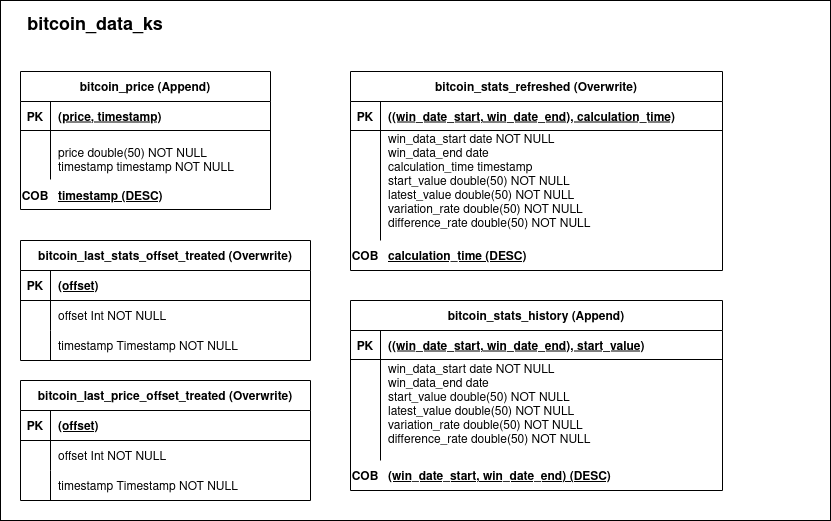

The diagram above was exported from draw.io. Its source (the exported page's mxGraphModel, read from the mxfile embedded in the PNG):
<mxGraphModel dx="1434" dy="795" grid="1" gridSize="10" guides="1" tooltips="1" connect="1" arrows="1" fold="1" page="1" pageScale="1" pageWidth="850" pageHeight="1100" background="none" math="0" shadow="0" extFonts="Permanent Marker^https://fonts.googleapis.com/css?family=Permanent+Marker">
  <root>
    <mxCell id="0" />
    <mxCell id="1" parent="0" />
    <mxCell id="Z-qgNn72M0vHFDv110dq-1" value="" style="whiteSpace=wrap;html=1;" vertex="1" parent="1">
      <mxGeometry x="90" y="90" width="830" height="520" as="geometry" />
    </mxCell>
    <mxCell id="C-vyLk0tnHw3VtMMgP7b-23" value="bitcoin_price (Append)" style="shape=table;startSize=30;container=1;collapsible=1;childLayout=tableLayout;fixedRows=1;rowLines=0;fontStyle=1;align=center;resizeLast=1;" parent="1" vertex="1">
      <mxGeometry x="110" y="161" width="250" height="138" as="geometry" />
    </mxCell>
    <mxCell id="C-vyLk0tnHw3VtMMgP7b-24" value="" style="shape=partialRectangle;collapsible=0;dropTarget=0;pointerEvents=0;fillColor=none;points=[[0,0.5],[1,0.5]];portConstraint=eastwest;top=0;left=0;right=0;bottom=1;" parent="C-vyLk0tnHw3VtMMgP7b-23" vertex="1">
      <mxGeometry y="30" width="250" height="29" as="geometry" />
    </mxCell>
    <mxCell id="C-vyLk0tnHw3VtMMgP7b-25" value="PK" style="shape=partialRectangle;overflow=hidden;connectable=0;fillColor=none;top=0;left=0;bottom=0;right=0;fontStyle=1;" parent="C-vyLk0tnHw3VtMMgP7b-24" vertex="1">
      <mxGeometry width="30" height="29" as="geometry">
        <mxRectangle width="30" height="29" as="alternateBounds" />
      </mxGeometry>
    </mxCell>
    <mxCell id="C-vyLk0tnHw3VtMMgP7b-26" value="(price, timestamp)" style="shape=partialRectangle;overflow=hidden;connectable=0;fillColor=none;top=0;left=0;bottom=0;right=0;align=left;spacingLeft=6;fontStyle=5;" parent="C-vyLk0tnHw3VtMMgP7b-24" vertex="1">
      <mxGeometry x="30" width="220" height="29" as="geometry">
        <mxRectangle width="220" height="29" as="alternateBounds" />
      </mxGeometry>
    </mxCell>
    <mxCell id="C-vyLk0tnHw3VtMMgP7b-27" value="" style="shape=partialRectangle;collapsible=0;dropTarget=0;pointerEvents=0;fillColor=none;points=[[0,0.5],[1,0.5]];portConstraint=eastwest;top=0;left=0;right=0;bottom=0;" parent="C-vyLk0tnHw3VtMMgP7b-23" vertex="1">
      <mxGeometry y="59" width="250" height="49" as="geometry" />
    </mxCell>
    <mxCell id="C-vyLk0tnHw3VtMMgP7b-28" value="" style="shape=partialRectangle;overflow=hidden;connectable=0;fillColor=none;top=0;left=0;bottom=0;right=0;" parent="C-vyLk0tnHw3VtMMgP7b-27" vertex="1">
      <mxGeometry width="30" height="49" as="geometry">
        <mxRectangle width="30" height="49" as="alternateBounds" />
      </mxGeometry>
    </mxCell>
    <mxCell id="C-vyLk0tnHw3VtMMgP7b-29" value="&#10;price double(50) NOT NULL&#10;timestamp timestamp NOT NULL&#10;" style="shape=partialRectangle;overflow=hidden;connectable=0;fillColor=none;top=0;left=0;bottom=0;right=0;align=left;spacingLeft=6;" parent="C-vyLk0tnHw3VtMMgP7b-27" vertex="1">
      <mxGeometry x="30" width="220" height="49" as="geometry">
        <mxRectangle width="220" height="49" as="alternateBounds" />
      </mxGeometry>
    </mxCell>
    <mxCell id="Z-qgNn72M0vHFDv110dq-2" value="&lt;font style=&quot;font-size: 18px;&quot;&gt;&lt;b&gt;bitcoin_data_ks&lt;/b&gt;&lt;/font&gt;" style="text;html=1;strokeColor=none;fillColor=none;align=center;verticalAlign=middle;whiteSpace=wrap;rounded=0;" vertex="1" parent="1">
      <mxGeometry x="120" y="100" width="130" height="30" as="geometry" />
    </mxCell>
    <mxCell id="Z-qgNn72M0vHFDv110dq-13" value="bitcoin_last_stats_offset_treated (Overwrite)" style="shape=table;startSize=30;container=1;collapsible=1;childLayout=tableLayout;fixedRows=1;rowLines=0;fontStyle=1;align=center;resizeLast=1;" vertex="1" parent="1">
      <mxGeometry x="110" y="330" width="290" height="120" as="geometry" />
    </mxCell>
    <mxCell id="Z-qgNn72M0vHFDv110dq-14" value="" style="shape=partialRectangle;collapsible=0;dropTarget=0;pointerEvents=0;fillColor=none;points=[[0,0.5],[1,0.5]];portConstraint=eastwest;top=0;left=0;right=0;bottom=1;" vertex="1" parent="Z-qgNn72M0vHFDv110dq-13">
      <mxGeometry y="30" width="290" height="30" as="geometry" />
    </mxCell>
    <mxCell id="Z-qgNn72M0vHFDv110dq-15" value="PK" style="shape=partialRectangle;overflow=hidden;connectable=0;fillColor=none;top=0;left=0;bottom=0;right=0;fontStyle=1;" vertex="1" parent="Z-qgNn72M0vHFDv110dq-14">
      <mxGeometry width="30" height="30" as="geometry">
        <mxRectangle width="30" height="30" as="alternateBounds" />
      </mxGeometry>
    </mxCell>
    <mxCell id="Z-qgNn72M0vHFDv110dq-16" value="(offset)  " style="shape=partialRectangle;overflow=hidden;connectable=0;fillColor=none;top=0;left=0;bottom=0;right=0;align=left;spacingLeft=6;fontStyle=5;" vertex="1" parent="Z-qgNn72M0vHFDv110dq-14">
      <mxGeometry x="30" width="260" height="30" as="geometry">
        <mxRectangle width="260" height="30" as="alternateBounds" />
      </mxGeometry>
    </mxCell>
    <mxCell id="Z-qgNn72M0vHFDv110dq-17" value="" style="shape=partialRectangle;collapsible=0;dropTarget=0;pointerEvents=0;fillColor=none;points=[[0,0.5],[1,0.5]];portConstraint=eastwest;top=0;left=0;right=0;bottom=0;" vertex="1" parent="Z-qgNn72M0vHFDv110dq-13">
      <mxGeometry y="60" width="290" height="30" as="geometry" />
    </mxCell>
    <mxCell id="Z-qgNn72M0vHFDv110dq-18" value="" style="shape=partialRectangle;overflow=hidden;connectable=0;fillColor=none;top=0;left=0;bottom=0;right=0;" vertex="1" parent="Z-qgNn72M0vHFDv110dq-17">
      <mxGeometry width="30" height="30" as="geometry">
        <mxRectangle width="30" height="30" as="alternateBounds" />
      </mxGeometry>
    </mxCell>
    <mxCell id="Z-qgNn72M0vHFDv110dq-19" value="offset Int NOT NULL" style="shape=partialRectangle;overflow=hidden;connectable=0;fillColor=none;top=0;left=0;bottom=0;right=0;align=left;spacingLeft=6;" vertex="1" parent="Z-qgNn72M0vHFDv110dq-17">
      <mxGeometry x="30" width="260" height="30" as="geometry">
        <mxRectangle width="260" height="30" as="alternateBounds" />
      </mxGeometry>
    </mxCell>
    <mxCell id="Z-qgNn72M0vHFDv110dq-20" value="" style="shape=partialRectangle;collapsible=0;dropTarget=0;pointerEvents=0;fillColor=none;points=[[0,0.5],[1,0.5]];portConstraint=eastwest;top=0;left=0;right=0;bottom=0;" vertex="1" parent="Z-qgNn72M0vHFDv110dq-13">
      <mxGeometry y="90" width="290" height="30" as="geometry" />
    </mxCell>
    <mxCell id="Z-qgNn72M0vHFDv110dq-21" value="" style="shape=partialRectangle;overflow=hidden;connectable=0;fillColor=none;top=0;left=0;bottom=0;right=0;" vertex="1" parent="Z-qgNn72M0vHFDv110dq-20">
      <mxGeometry width="30" height="30" as="geometry">
        <mxRectangle width="30" height="30" as="alternateBounds" />
      </mxGeometry>
    </mxCell>
    <mxCell id="Z-qgNn72M0vHFDv110dq-22" value="timestamp Timestamp NOT NULL" style="shape=partialRectangle;overflow=hidden;connectable=0;fillColor=none;top=0;left=0;bottom=0;right=0;align=left;spacingLeft=6;" vertex="1" parent="Z-qgNn72M0vHFDv110dq-20">
      <mxGeometry x="30" width="260" height="30" as="geometry">
        <mxRectangle width="260" height="30" as="alternateBounds" />
      </mxGeometry>
    </mxCell>
    <mxCell id="Z-qgNn72M0vHFDv110dq-23" value="COB" style="shape=partialRectangle;overflow=hidden;connectable=0;fillColor=none;top=0;left=0;bottom=0;right=0;fontStyle=1;strokeColor=#000000;" vertex="1" parent="1">
      <mxGeometry x="110" y="270" width="30" height="30" as="geometry">
        <mxRectangle width="30" height="30" as="alternateBounds" />
      </mxGeometry>
    </mxCell>
    <mxCell id="Z-qgNn72M0vHFDv110dq-24" value="timestamp (DESC)" style="shape=partialRectangle;overflow=hidden;connectable=0;fillColor=none;top=0;left=0;bottom=0;right=0;align=left;spacingLeft=6;fontStyle=5;strokeColor=#000000;" vertex="1" parent="1">
      <mxGeometry x="140" y="270" width="220" height="30" as="geometry">
        <mxRectangle width="220" height="30" as="alternateBounds" />
      </mxGeometry>
    </mxCell>
    <mxCell id="Z-qgNn72M0vHFDv110dq-43" value="bitcoin_stats_refreshed (Overwrite)" style="shape=table;startSize=30;container=1;collapsible=1;childLayout=tableLayout;fixedRows=1;rowLines=0;fontStyle=1;align=center;resizeLast=1;" vertex="1" parent="1">
      <mxGeometry x="440" y="161" width="372" height="199" as="geometry" />
    </mxCell>
    <mxCell id="Z-qgNn72M0vHFDv110dq-44" value="" style="shape=partialRectangle;collapsible=0;dropTarget=0;pointerEvents=0;fillColor=none;points=[[0,0.5],[1,0.5]];portConstraint=eastwest;top=0;left=0;right=0;bottom=1;" vertex="1" parent="Z-qgNn72M0vHFDv110dq-43">
      <mxGeometry y="30" width="372" height="29" as="geometry" />
    </mxCell>
    <mxCell id="Z-qgNn72M0vHFDv110dq-45" value="PK" style="shape=partialRectangle;overflow=hidden;connectable=0;fillColor=none;top=0;left=0;bottom=0;right=0;fontStyle=1;" vertex="1" parent="Z-qgNn72M0vHFDv110dq-44">
      <mxGeometry width="30" height="29" as="geometry">
        <mxRectangle width="30" height="29" as="alternateBounds" />
      </mxGeometry>
    </mxCell>
    <mxCell id="Z-qgNn72M0vHFDv110dq-46" value="((win_date_start, win_date_end), calculation_time)" style="shape=partialRectangle;overflow=hidden;connectable=0;fillColor=none;top=0;left=0;bottom=0;right=0;align=left;spacingLeft=6;fontStyle=5;" vertex="1" parent="Z-qgNn72M0vHFDv110dq-44">
      <mxGeometry x="30" width="342" height="29" as="geometry">
        <mxRectangle width="342" height="29" as="alternateBounds" />
      </mxGeometry>
    </mxCell>
    <mxCell id="Z-qgNn72M0vHFDv110dq-47" value="" style="shape=partialRectangle;collapsible=0;dropTarget=0;pointerEvents=0;fillColor=none;points=[[0,0.5],[1,0.5]];portConstraint=eastwest;top=0;left=0;right=0;bottom=0;" vertex="1" parent="Z-qgNn72M0vHFDv110dq-43">
      <mxGeometry y="59" width="372" height="110" as="geometry" />
    </mxCell>
    <mxCell id="Z-qgNn72M0vHFDv110dq-48" value="" style="shape=partialRectangle;overflow=hidden;connectable=0;fillColor=none;top=0;left=0;bottom=0;right=0;" vertex="1" parent="Z-qgNn72M0vHFDv110dq-47">
      <mxGeometry width="30" height="110" as="geometry">
        <mxRectangle width="30" height="110" as="alternateBounds" />
      </mxGeometry>
    </mxCell>
    <mxCell id="Z-qgNn72M0vHFDv110dq-49" value="win_data_start date NOT NULL&#10;win_data_end date&#10;calculation_time timestamp&#10;start_value double(50) NOT NULL&#10;latest_value double(50) NOT NULL&#10;variation_rate double(50) NOT NULL&#10;difference_rate double(50) NOT NULL&#10;" style="shape=partialRectangle;overflow=hidden;connectable=0;fillColor=none;top=0;left=0;bottom=0;right=0;align=left;spacingLeft=6;fontColor=#000000;" vertex="1" parent="Z-qgNn72M0vHFDv110dq-47">
      <mxGeometry x="30" width="342" height="110" as="geometry">
        <mxRectangle width="342" height="110" as="alternateBounds" />
      </mxGeometry>
    </mxCell>
    <mxCell id="Z-qgNn72M0vHFDv110dq-50" value="COB" style="shape=partialRectangle;overflow=hidden;connectable=0;fillColor=none;top=0;left=0;bottom=0;right=0;fontStyle=1;strokeColor=#000000;" vertex="1" parent="1">
      <mxGeometry x="440" y="330" width="30" height="30" as="geometry">
        <mxRectangle width="30" height="30" as="alternateBounds" />
      </mxGeometry>
    </mxCell>
    <mxCell id="Z-qgNn72M0vHFDv110dq-51" value="calculation_time (DESC)" style="shape=partialRectangle;overflow=hidden;connectable=0;fillColor=none;top=0;left=0;bottom=0;right=0;align=left;spacingLeft=6;fontStyle=5;strokeColor=#000000;" vertex="1" parent="1">
      <mxGeometry x="470" y="330" width="220" height="30" as="geometry">
        <mxRectangle width="220" height="30" as="alternateBounds" />
      </mxGeometry>
    </mxCell>
    <mxCell id="Z-qgNn72M0vHFDv110dq-53" value="bitcoin_stats_history (Append)" style="shape=table;startSize=30;container=1;collapsible=1;childLayout=tableLayout;fixedRows=1;rowLines=0;fontStyle=1;align=center;resizeLast=1;" vertex="1" parent="1">
      <mxGeometry x="440" y="390" width="372" height="190" as="geometry" />
    </mxCell>
    <mxCell id="Z-qgNn72M0vHFDv110dq-54" value="" style="shape=partialRectangle;collapsible=0;dropTarget=0;pointerEvents=0;fillColor=none;points=[[0,0.5],[1,0.5]];portConstraint=eastwest;top=0;left=0;right=0;bottom=1;" vertex="1" parent="Z-qgNn72M0vHFDv110dq-53">
      <mxGeometry y="30" width="372" height="29" as="geometry" />
    </mxCell>
    <mxCell id="Z-qgNn72M0vHFDv110dq-55" value="PK" style="shape=partialRectangle;overflow=hidden;connectable=0;fillColor=none;top=0;left=0;bottom=0;right=0;fontStyle=1;" vertex="1" parent="Z-qgNn72M0vHFDv110dq-54">
      <mxGeometry width="30" height="29" as="geometry">
        <mxRectangle width="30" height="29" as="alternateBounds" />
      </mxGeometry>
    </mxCell>
    <mxCell id="Z-qgNn72M0vHFDv110dq-56" value="((win_date_start, win_date_end), start_value)" style="shape=partialRectangle;overflow=hidden;connectable=0;fillColor=none;top=0;left=0;bottom=0;right=0;align=left;spacingLeft=6;fontStyle=5;" vertex="1" parent="Z-qgNn72M0vHFDv110dq-54">
      <mxGeometry x="30" width="342" height="29" as="geometry">
        <mxRectangle width="342" height="29" as="alternateBounds" />
      </mxGeometry>
    </mxCell>
    <mxCell id="Z-qgNn72M0vHFDv110dq-57" value="" style="shape=partialRectangle;collapsible=0;dropTarget=0;pointerEvents=0;fillColor=none;points=[[0,0.5],[1,0.5]];portConstraint=eastwest;top=0;left=0;right=0;bottom=0;" vertex="1" parent="Z-qgNn72M0vHFDv110dq-53">
      <mxGeometry y="59" width="372" height="101" as="geometry" />
    </mxCell>
    <mxCell id="Z-qgNn72M0vHFDv110dq-58" value="" style="shape=partialRectangle;overflow=hidden;connectable=0;fillColor=none;top=0;left=0;bottom=0;right=0;" vertex="1" parent="Z-qgNn72M0vHFDv110dq-57">
      <mxGeometry width="30" height="101" as="geometry">
        <mxRectangle width="30" height="101" as="alternateBounds" />
      </mxGeometry>
    </mxCell>
    <mxCell id="Z-qgNn72M0vHFDv110dq-59" value="win_data_start date NOT NULL&#10;win_data_end date&#10;start_value double(50) NOT NULL&#10;latest_value double(50) NOT NULL&#10;variation_rate double(50) NOT NULL&#10;difference_rate double(50) NOT NULL&#10;" style="shape=partialRectangle;overflow=hidden;connectable=0;fillColor=none;top=0;left=0;bottom=0;right=0;align=left;spacingLeft=6;fontColor=#000000;" vertex="1" parent="Z-qgNn72M0vHFDv110dq-57">
      <mxGeometry x="30" width="342" height="101" as="geometry">
        <mxRectangle width="342" height="101" as="alternateBounds" />
      </mxGeometry>
    </mxCell>
    <mxCell id="Z-qgNn72M0vHFDv110dq-60" value="COB" style="shape=partialRectangle;overflow=hidden;connectable=0;fillColor=none;top=0;left=0;bottom=0;right=0;fontStyle=1;strokeColor=#000000;" vertex="1" parent="1">
      <mxGeometry x="440" y="550" width="30" height="30" as="geometry">
        <mxRectangle width="30" height="30" as="alternateBounds" />
      </mxGeometry>
    </mxCell>
    <mxCell id="Z-qgNn72M0vHFDv110dq-61" value="(win_date_start, win_date_end) (DESC)" style="shape=partialRectangle;overflow=hidden;connectable=0;fillColor=none;top=0;left=0;bottom=0;right=0;align=left;spacingLeft=6;fontStyle=5;strokeColor=#000000;" vertex="1" parent="1">
      <mxGeometry x="470" y="550" width="269" height="30" as="geometry">
        <mxRectangle width="220" height="30" as="alternateBounds" />
      </mxGeometry>
    </mxCell>
    <mxCell id="Z-qgNn72M0vHFDv110dq-62" value="bitcoin_last_price_offset_treated (Overwrite)" style="shape=table;startSize=30;container=1;collapsible=1;childLayout=tableLayout;fixedRows=1;rowLines=0;fontStyle=1;align=center;resizeLast=1;" vertex="1" parent="1">
      <mxGeometry x="110" y="470" width="290" height="120" as="geometry" />
    </mxCell>
    <mxCell id="Z-qgNn72M0vHFDv110dq-63" value="" style="shape=partialRectangle;collapsible=0;dropTarget=0;pointerEvents=0;fillColor=none;points=[[0,0.5],[1,0.5]];portConstraint=eastwest;top=0;left=0;right=0;bottom=1;" vertex="1" parent="Z-qgNn72M0vHFDv110dq-62">
      <mxGeometry y="30" width="290" height="30" as="geometry" />
    </mxCell>
    <mxCell id="Z-qgNn72M0vHFDv110dq-64" value="PK" style="shape=partialRectangle;overflow=hidden;connectable=0;fillColor=none;top=0;left=0;bottom=0;right=0;fontStyle=1;" vertex="1" parent="Z-qgNn72M0vHFDv110dq-63">
      <mxGeometry width="30" height="30" as="geometry">
        <mxRectangle width="30" height="30" as="alternateBounds" />
      </mxGeometry>
    </mxCell>
    <mxCell id="Z-qgNn72M0vHFDv110dq-65" value="(offset)  " style="shape=partialRectangle;overflow=hidden;connectable=0;fillColor=none;top=0;left=0;bottom=0;right=0;align=left;spacingLeft=6;fontStyle=5;" vertex="1" parent="Z-qgNn72M0vHFDv110dq-63">
      <mxGeometry x="30" width="260" height="30" as="geometry">
        <mxRectangle width="260" height="30" as="alternateBounds" />
      </mxGeometry>
    </mxCell>
    <mxCell id="Z-qgNn72M0vHFDv110dq-66" value="" style="shape=partialRectangle;collapsible=0;dropTarget=0;pointerEvents=0;fillColor=none;points=[[0,0.5],[1,0.5]];portConstraint=eastwest;top=0;left=0;right=0;bottom=0;" vertex="1" parent="Z-qgNn72M0vHFDv110dq-62">
      <mxGeometry y="60" width="290" height="30" as="geometry" />
    </mxCell>
    <mxCell id="Z-qgNn72M0vHFDv110dq-67" value="" style="shape=partialRectangle;overflow=hidden;connectable=0;fillColor=none;top=0;left=0;bottom=0;right=0;" vertex="1" parent="Z-qgNn72M0vHFDv110dq-66">
      <mxGeometry width="30" height="30" as="geometry">
        <mxRectangle width="30" height="30" as="alternateBounds" />
      </mxGeometry>
    </mxCell>
    <mxCell id="Z-qgNn72M0vHFDv110dq-68" value="offset Int NOT NULL" style="shape=partialRectangle;overflow=hidden;connectable=0;fillColor=none;top=0;left=0;bottom=0;right=0;align=left;spacingLeft=6;" vertex="1" parent="Z-qgNn72M0vHFDv110dq-66">
      <mxGeometry x="30" width="260" height="30" as="geometry">
        <mxRectangle width="260" height="30" as="alternateBounds" />
      </mxGeometry>
    </mxCell>
    <mxCell id="Z-qgNn72M0vHFDv110dq-69" value="" style="shape=partialRectangle;collapsible=0;dropTarget=0;pointerEvents=0;fillColor=none;points=[[0,0.5],[1,0.5]];portConstraint=eastwest;top=0;left=0;right=0;bottom=0;" vertex="1" parent="Z-qgNn72M0vHFDv110dq-62">
      <mxGeometry y="90" width="290" height="30" as="geometry" />
    </mxCell>
    <mxCell id="Z-qgNn72M0vHFDv110dq-70" value="" style="shape=partialRectangle;overflow=hidden;connectable=0;fillColor=none;top=0;left=0;bottom=0;right=0;" vertex="1" parent="Z-qgNn72M0vHFDv110dq-69">
      <mxGeometry width="30" height="30" as="geometry">
        <mxRectangle width="30" height="30" as="alternateBounds" />
      </mxGeometry>
    </mxCell>
    <mxCell id="Z-qgNn72M0vHFDv110dq-71" value="timestamp Timestamp NOT NULL" style="shape=partialRectangle;overflow=hidden;connectable=0;fillColor=none;top=0;left=0;bottom=0;right=0;align=left;spacingLeft=6;" vertex="1" parent="Z-qgNn72M0vHFDv110dq-69">
      <mxGeometry x="30" width="260" height="30" as="geometry">
        <mxRectangle width="260" height="30" as="alternateBounds" />
      </mxGeometry>
    </mxCell>
  </root>
</mxGraphModel>